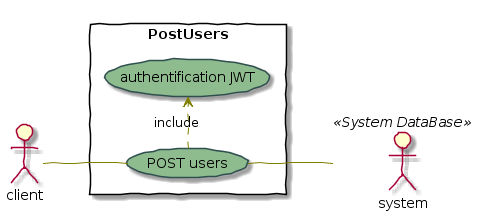

The diagram above was rendered by PlantUML. Its source (embedded in the PNG):
@startuml
skinparam handwritten true

skinparam usecase {
	BackgroundColor DarkSeaGreen
	BorderColor DarkSlateGray

	BackgroundColor<< Main >> YellowGreen
	BorderColor<< Main >> YellowGreen
	
	ArrowColor Olive
	ActorBorderColor black
	ActorFontName Courier

	ActorBackgroundColor<< Human >> Gold
}


left to right direction
skinparam packageStyle rectangle
actor client
:system: as MySql << System DataBase >> 
rectangle PostUsers {
  client -- (POST users) 
  (POST users) .> (authentification JWT) : include
  (POST users)-- MySql << System DataBase >> 
}
@enduml